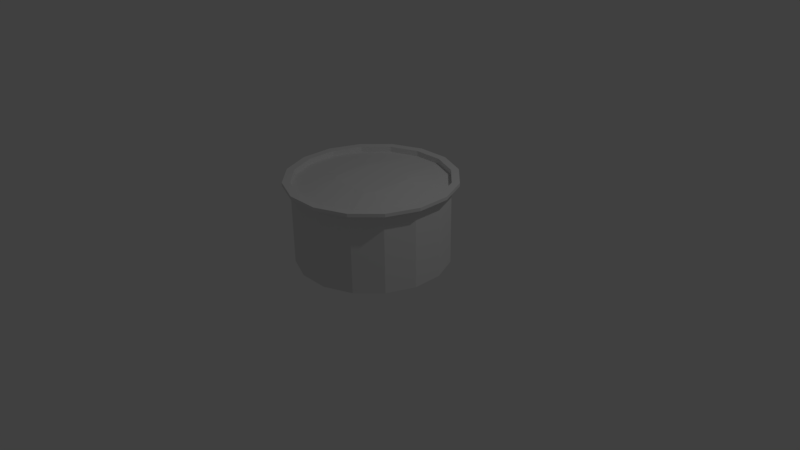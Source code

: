 # Source: demo5.blend  (saved by Blender 2.77.0; exported with 4.5.12 LTS)
import bpy
from mathutils import Matrix  # noqa: F401  (used for matrix-valued properties, if any)

bpy.ops.wm.read_factory_settings(use_empty=True)
scene = bpy.context.scene
scene.name = 'Scene'

# ---- collections
col_collection_1 = bpy.data.collections.new('Collection 1'); scene.collection.children.link(col_collection_1)

# ---- world
world_world = bpy.data.worlds.new('World'); scene.world = world_world
world_world.color = (0.05088, 0.05088, 0.05088)
world_world.use_sun_shadow = False
world_world.sun_shadow_jitter_overblur = 0.0
world_world.cycles.sampling_method = 'MANUAL'

# ---- cameras
cam_camera = bpy.data.cameras.new('Camera')
cam_camera.clip_end = 100.0
cam_camera.lens = 35.0
cam_camera.sensor_width = 32.0
cam_camera.sensor_height = 18.0
cam_camera.ortho_scale = 7.314
cam_camera.dof.focus_distance = 0.0
cam_camera.dof.aperture_fstop = 128.0

# ---- lights
light_lamp = bpy.data.lights.new('Lamp', 'POINT')
light_lamp.transmission_factor = 0.0
light_lamp.cutoff_distance = 30.0
light_lamp.energy = 100.0
light_lamp.shadow_buffer_clip_start = 1.001
light_lamp.shadow_soft_size = 0.1
light_lamp.shadow_maximum_resolution = 0.006
light_lamp.use_absolute_resolution = True

# ---- meshes
me_vtkcylpara = bpy.data.meshes.new('Vtkcylpara')
me_vtkcylpara.from_pydata([(-0.2636, -0.3578, 1.02), (-0.352, -0.2694, 1.02), (-0.352, -0.09264, 1.02), (-0.08682, -0.3578, 1.02), (-0.08682, -0.2645, 1.019), (-0.08682, -0.09264, 1.02), (0.08996, -0.3578, 1.02), (0.08839, -0.2652, 1.02), (0.08839, -0.08839, 1.02), (0.2667, -0.3578, 1.02), (0.3551, -0.2694, 1.02), (0.3536, -0.08839, 1.02), (-0.352, 0.08414, 1.02), (-0.352, 0.2609, 1.02), (-0.2636, 0.3493, 1.02), (-0.08682, 0.08414, 1.02), (-0.08682, 0.2609, 1.02), (-0.08682, 0.3493, 1.02), (0.08839, 0.08839, 1.02), (0.08839, 0.2652, 1.02), (0.08996, 0.3493, 1.02), (0.2652, 0.3536, 1.02), (0.3536, 0.08839, 1.02), (0.3536, 0.2652, 1.02), (-0.5556, -0.8315, 0.97), (-0.1951, -0.9808, 0.97), (0.1951, -0.9808, 0.97), (0.5556, -0.8315, 0.97), (0.8315, -0.5556, 0.97), (0.9808, -0.1951, 0.97), (0.9808, 0.1951, 0.97), (0.8315, 0.5556, 0.97), (0.5556, 0.8315, 0.97), (0.1951, 0.9808, 0.97), (-0.1951, 0.9808, 0.97), (-0.5556, 0.8315, 0.97), (-0.8315, 0.5556, 0.97), (-0.9808, 0.1951, 0.97), (-0.9808, -0.1951, 0.97), (-0.8315, -0.5556, 0.97), (-0.2652, -0.3536, 0.0), (-0.3536, -0.2652, 0.0), (-0.3536, -0.08839, 0.0), (-0.08839, -0.3536, 0.0), (-0.08839, -0.2602, -0.0007855), (-0.08839, -0.08839, 0.0), (0.08839, -0.3536, 0.0), (0.08839, -0.2652, 0.0), (0.08839, -0.08839, 0.0), (0.2652, -0.3536, 0.0), (0.3536, -0.2652, 0.0), (0.3536, -0.08839, 0.0), (-0.3536, 0.08839, 0.0), (-0.3536, 0.2652, 0.0), (-0.2652, 0.3536, 0.0), (-0.08839, 0.08839, 0.0), (-0.08839, 0.2652, 0.0), (-0.08839, 0.3536, 0.0), (0.08839, 0.08839, 0.0), (0.08839, 0.2652, 0.0), (0.08839, 0.3536, 0.0), (0.2652, 0.3536, 0.0), (0.3536, 0.08839, 0.0), (0.3536, 0.2652, 0.0), (-0.5556, -0.8315, 0.0), (-0.1951, -0.9808, 0.0), (0.1951, -0.9808, 0.0), (0.5556, -0.8315, 0.0), (0.8315, -0.5556, 0.0), (0.9808, -0.1951, 0.0), (0.9808, 0.1951, 0.0), (0.8315, 0.5556, 0.0), (0.5556, 0.8315, 0.0), (0.1951, 0.9808, 0.0), (-0.1951, 0.9808, 0.0), (-0.5556, 0.8315, 0.0), (-0.8315, 0.5556, 0.0), (-0.9808, 0.1951, 0.0), (-0.9808, -0.1951, 0.0), (-0.8315, -0.5556, 0.0), (-0.9146, -0.6111, 1.0), (-1.079, -0.2146, 1.0), (-1.079, 0.2146, 1.0), (-0.9146, 0.6111, 1.0), (-0.6111, 0.9146, 1.0), (-0.2146, 1.079, 1.0), (0.2146, 1.079, 1.0), (0.6111, 0.9146, 1.0), (0.9146, 0.6111, 1.0), (1.079, 0.2146, 1.0), (1.079, -0.2146, 1.0), (0.9146, -0.6111, 1.0), (0.6111, -0.9146, 1.0), (0.2146, -1.079, 1.0), (-0.2146, -1.079, 1.0), (-0.6111, -0.9146, 1.0), (-0.6111, -0.9146, 1.041), (-0.2146, -1.079, 1.041), (0.2146, -1.079, 1.041), (0.6111, -0.9146, 1.041), (0.9146, -0.6111, 1.041), (1.079, -0.2146, 1.041), (1.079, 0.2146, 1.041), (0.9146, 0.6111, 1.041), (0.6111, 0.9146, 1.041), (0.2146, 1.079, 1.041), (-0.2146, 1.079, 1.041), (-0.6111, 0.9146, 1.041), (-0.9146, 0.6111, 1.041), (-1.079, 0.2146, 1.041), (-1.079, -0.2146, 1.041), (-0.9146, -0.6111, 1.041), (-0.5556, -0.8315, 1.039), (-0.1951, -0.9808, 1.039), (0.1951, -0.9808, 1.039), (0.5556, -0.8315, 1.039), (0.8315, -0.5556, 1.039), (0.9808, -0.1951, 1.039), (0.9808, 0.1951, 1.039), (0.8315, 0.5556, 1.039), (0.5556, 0.8315, 1.039), (0.1951, 0.9808, 1.039), (-0.1951, 0.9808, 1.039), (-0.5556, 0.8315, 1.039), (-0.8315, 0.5556, 1.039), (-0.9808, 0.1951, 1.039), (-0.9808, -0.1951, 1.039), (-0.8315, -0.5556, 1.039)], [], [(13, 36, 37, 12), (38, 2, 12, 37), (39, 1, 2, 38), (17, 34, 33, 20), (14, 35, 34, 17), (36, 13, 14, 35), (1, 39, 24, 0), (0, 24, 25, 3), (26, 6, 3, 25), (27, 9, 6, 26), (28, 10, 9, 27), (10, 28, 29, 11), (30, 22, 11, 29), (31, 23, 22, 30), (32, 21, 23, 31), (33, 32, 21, 20), (22, 11, 8, 18), (17, 16, 13, 14), (4, 1, 0, 3), (10, 7, 6, 9), (8, 11, 10, 7), (15, 12, 13, 16), (15, 5, 2, 12), (2, 5, 4, 1), (15, 18, 8, 5), (7, 4, 5, 8), (18, 15, 16, 19), (6, 7, 4, 3), (17, 20, 19, 16), (19, 20, 21, 23), (18, 19, 23, 22), (53, 76, 77, 52), (78, 42, 52, 77), (79, 41, 42, 78), (57, 74, 73, 60), (54, 75, 74, 57), (76, 53, 54, 75), (41, 79, 64, 40), (40, 64, 65, 43), (66, 46, 43, 65), (67, 49, 46, 66), (68, 50, 49, 67), (50, 68, 69, 51), (70, 62, 51, 69), (71, 63, 62, 70), (72, 61, 63, 71), (73, 72, 61, 60), (53, 54, 57, 56), (60, 59, 63, 61), (44, 41, 40, 43), (50, 47, 46, 49), (56, 53, 52, 55), (44, 45, 42, 41), (42, 45, 55, 52), (59, 58, 62, 63), (47, 50, 51, 48), (51, 62, 58, 48), (60, 59, 56, 57), (46, 47, 44, 43), (56, 55, 58, 59), (44, 47, 48, 45), (45, 48, 58, 55), (33, 34, 74, 73), (25, 65, 66, 26), (57, 17, 14, 54), (13, 53, 56, 16), (12, 52, 55, 15), (2, 42, 45, 5), (1, 41, 44, 4), (43, 3, 0, 40), (42, 2, 1, 41), (52, 12, 2, 42), (52, 53, 13, 12), (54, 14, 13, 53), (60, 61, 21, 20), (60, 20, 17, 57), (63, 23, 21, 61), (63, 62, 22, 23), (22, 62, 51, 11), (11, 51, 50, 10), (45, 5, 4, 44), (46, 6, 3, 43), (10, 50, 49, 9), (46, 49, 9, 6), (41, 1, 0, 40), (24, 39, 79, 64), (38, 78, 79, 39), (37, 77, 78, 38), (37, 36, 76, 77), (35, 75, 76, 36), (34, 35, 75, 74), (32, 33, 73, 72), (31, 71, 72, 32), (30, 70, 71, 31), (29, 69, 70, 30), (29, 28, 68, 69), (27, 67, 68, 28), (26, 66, 67, 27), (25, 24, 64, 65), (46, 6, 26, 66), (43, 3, 25, 65), (64, 24, 0, 40), (79, 39, 1, 41), (42, 2, 38, 78), (52, 12, 37, 77), (36, 76, 53, 13), (75, 35, 14, 54), (57, 17, 34, 74), (20, 60, 73, 33), (32, 72, 61, 21), (31, 71, 63, 23), (62, 22, 30, 70), (51, 11, 29, 69), (28, 68, 50, 10), (67, 27, 9, 49), (55, 15, 5, 45), (55, 56, 16, 15), (44, 4, 3, 43), (57, 17, 16, 56), (7, 47, 44, 4), (8, 48, 45, 5), (18, 58, 55, 15), (19, 59, 56, 16), (47, 7, 6, 46), (48, 8, 7, 47), (58, 18, 8, 48), (19, 18, 58, 59), (47, 7, 10, 50), (11, 51, 48, 8), (22, 62, 58, 18), (19, 59, 60, 20), (23, 63, 59, 19), (124, 123, 35, 36), (122, 123, 35, 34), (121, 122, 34, 33), (120, 121, 33, 32), (125, 124, 36, 37), (126, 125, 37, 38), (127, 126, 38, 39), (112, 127, 39, 24), (113, 112, 24, 25), (114, 113, 25, 26), (115, 114, 26, 27), (116, 115, 27, 28), (117, 116, 28, 29), (118, 117, 29, 30), (119, 118, 30, 31), (120, 119, 31, 32), (104, 105, 121, 120), (105, 106, 122, 121), (103, 104, 120, 119), (106, 107, 123, 122), (107, 123, 124, 108), (109, 108, 124, 125), (102, 103, 119, 118), (101, 102, 118, 117), (101, 100, 116, 117), (99, 115, 116, 100), (98, 114, 115, 99), (97, 113, 114, 98), (97, 96, 112, 113), (96, 111, 127, 112), (110, 126, 127, 111), (109, 125, 126, 110), (30, 89, 88, 31), (31, 88, 87, 32), (86, 33, 32, 87), (86, 33, 34, 85), (85, 34, 35, 84), (84, 35, 36, 83), (82, 37, 36, 83), (37, 82, 81, 38), (38, 81, 80, 39), (95, 24, 39, 80), (94, 25, 24, 95), (25, 94, 93, 26), (26, 93, 92, 27), (27, 92, 91, 28), (90, 29, 28, 91), (29, 90, 89, 30), (102, 89, 88, 103), (103, 88, 87, 104), (104, 87, 86, 105), (105, 86, 85, 106), (106, 85, 84, 107), (107, 108, 83, 84), (109, 82, 83, 108), (109, 110, 81, 82), (110, 111, 80, 81), (96, 95, 80, 111), (97, 94, 95, 96), (97, 98, 93, 94), (98, 99, 92, 93), (99, 100, 91, 92), (101, 90, 91, 100), (101, 90, 89, 102)])
me_vtkcylpara.use_remesh_preserve_volume = False
me_vtkcylpara.use_remesh_preserve_attributes = False
me_vtkcylpara.use_mirror_vertex_groups = False
me_vtkcylpara.update()

# ---- objects
ob_vtkcylpara = bpy.data.objects.new('Vtkcylpara', me_vtkcylpara)
ob_lamp = bpy.data.objects.new('Lamp', light_lamp)
ob_camera = bpy.data.objects.new('Camera', cam_camera)

# ---- transforms, parenting, visibility, modifiers, constraints
ob_vtkcylpara.location = (0.0, 0.0, 0.0)
ob_vtkcylpara.scale = (1.0, 1.0, 1.05)
ob_vtkcylpara.lineart.crease_threshold = 0.0
ob_lamp.location = (4.076, 1.005, 5.904)
ob_lamp.rotation_euler = (0.6503, 0.05522, 1.866)
ob_lamp.lock_rotations_4d = False
ob_lamp.empty_display_type = 'ARROWS'
ob_lamp.color = (0.0, 0.0, 0.0, 0.0)
ob_lamp.lineart.crease_threshold = 0.0
ob_camera.location = (7.481, -6.508, 5.344)
ob_camera.rotation_euler = (1.109, 0.01082, 0.8149)
ob_camera.lock_rotations_4d = False
ob_camera.empty_display_type = 'ARROWS'
ob_camera.color = (0.0, 0.0, 0.0, 0.0)
ob_camera.display_type = 'WIRE'
ob_camera.lineart.crease_threshold = 0.0

# ---- collection membership
col_collection_1.objects.link(ob_vtkcylpara)
col_collection_1.objects.link(ob_lamp)
col_collection_1.objects.link(ob_camera)

# ---- scene / render settings (as saved in the file)
scene.camera = ob_camera
scene.frame_start = 1; scene.frame_end = 250; scene.frame_set(1)
scene.render.engine = 'BLENDER_EEVEE_NEXT'
scene.render.resolution_percentage = 50
scene.render.dither_intensity = 0.0
scene.cycles.use_denoising = False
scene.cycles.samples = 128
scene.cycles.sampling_pattern = 'TABULATED_SOBOL'
scene.cycles.light_sampling_threshold = 0.0
scene.cycles.use_adaptive_sampling = False
scene.cycles.use_light_tree = False
scene.cycles.blur_glossy = 0.0
scene.cycles.sample_clamp_indirect = 0.0
scene.view_settings.view_transform = 'Standard'
bpy.context.view_layer.update()
